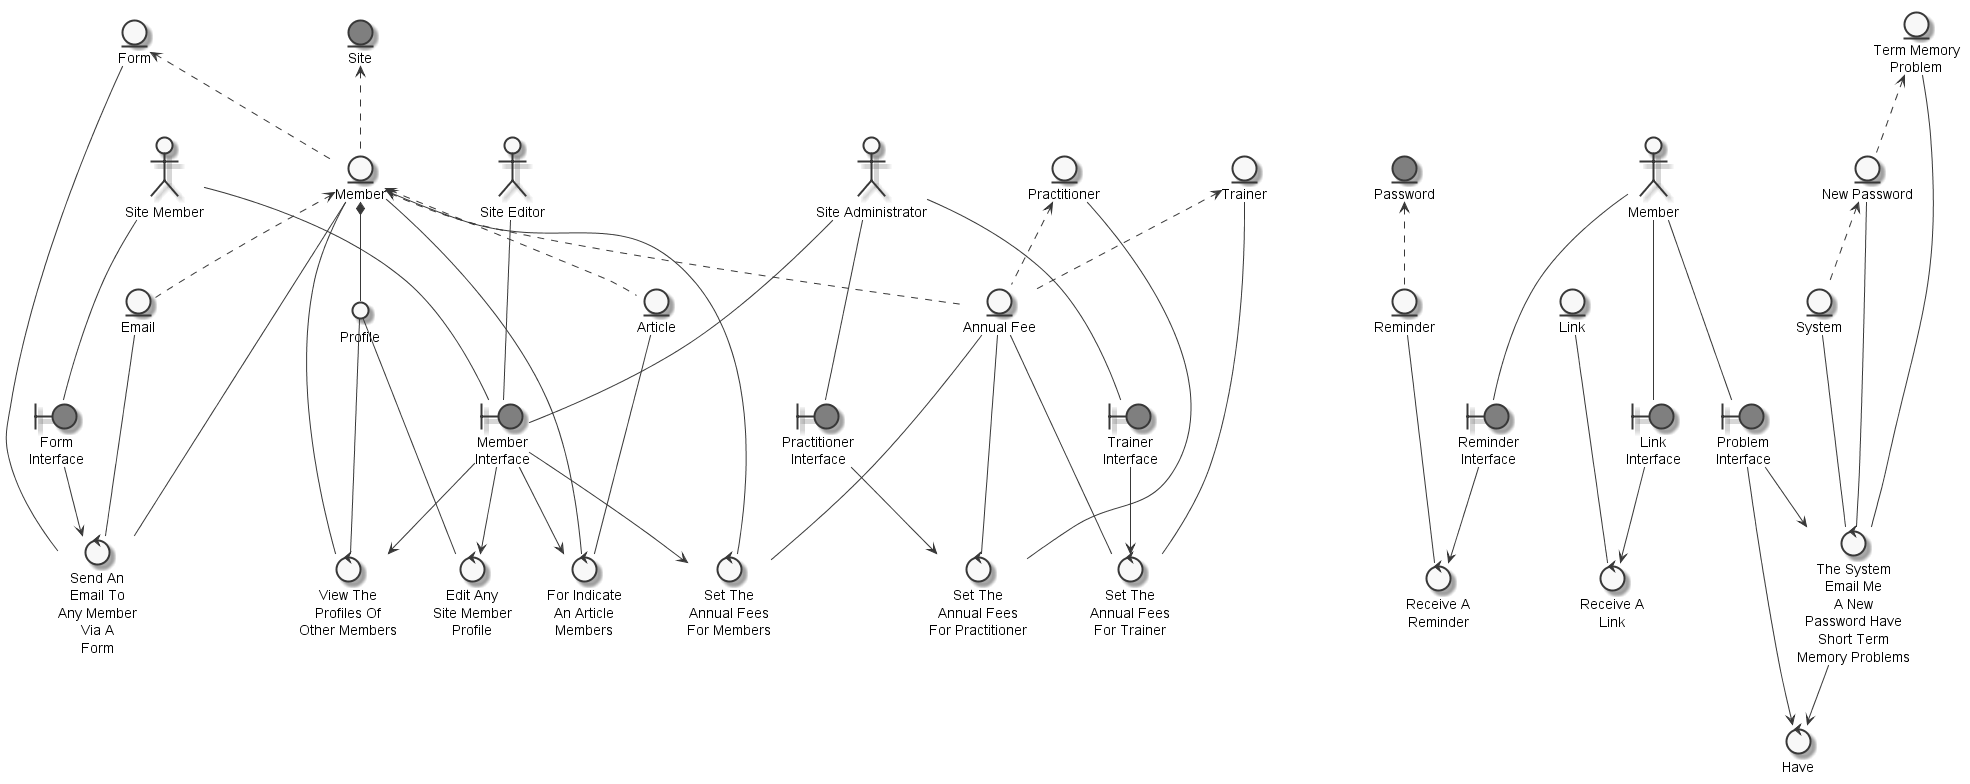

The diagram above was rendered by PlantUML. Its source (embedded in the PNG):
@startuml
	skinparam defaultTextAlignment center
	skinparam monochrome true

	entity "Member" as thingothermember
	entity "Article" as thingarticle
	entity "Practitioner" as thingpractitioner
	entity "Annual Fee" as thingannualfee
	entity "Trainer" as thingtrainer
	entity "Form" as thingform
	entity "Email" as thingemail
	entity "Reminder" as thingreminder
	entity "Link" as thinglink
	entity "System" as thingsystem
	entity "New Password" as thingnewpassword
	entity "Term Memory\nProblem" as thingtermmemoryproblem
	entity "Site" as thingsite #grey
	entity "Password" as thingpassword #grey
	actor "Site Member" as actorsitemember
	actor "Site Administrator" as actorsiteadministrator
	actor "Site Editor" as actorsiteeditor
	actor "Member" as actormember
	circle "Profile" as thingprofile
	boundary "Member\nInterface" as thingmemberinterface #grey
	boundary "Practitioner\nInterface" as thingpractitionerinterface #grey
	boundary "Trainer\nInterface" as thingtrainerinterface #grey
	boundary "Form\nInterface" as thingforminterface #grey
	boundary "Link\nInterface" as thinglinkinterface #grey
	boundary "Reminder\nInterface" as thingreminderinterface #grey
	boundary "Problem\nInterface" as thingprobleminterface #grey
	control "View The\nProfiles Of\nOther Members" as controlviewprofile
	control "Edit Any\nSite Member\nProfile" as controleditsitememberprofile
	control "For Indicate\nAn Article\nMembers" as controlindicatearticlemember
	control "Set The\nAnnual Fees\nFor Practitioner" as controlsetannualfeepractitioner
	control "Set The\nAnnual Fees\nFor Trainer" as controlsetannualfeetrainer
	control "Set The\nAnnual Fees\nFor Members" as controlsetannualfee
	control "Send An\nEmail To\nAny Member\nVia A\nForm" as controlsendemailmemberform
	control "Receive A\nLink" as controlreceivelink
	control "Receive A\nReminder" as controlreceivereminder
	control "The System\nEmail Me\nA New\nPassword Have\nShort Term\nMemory Problems" as controlhavehavesystemnewpasswordshorttermmemoryproblems
	control "Have" as controlhave

	thingform <.. thingothermember
	thingsite <.. thingothermember
	thingothermember <.. thingarticle
	thingpractitioner <.. thingannualfee
	thingtrainer <.. thingannualfee
	thingothermember <.. thingannualfee
	thingothermember <.. thingemail
	thingpassword <.. thingreminder
	thingnewpassword <.. thingsystem
	thingtermmemoryproblem <.. thingnewpassword
	thingothermember *-- thingprofile
	actorsitemember --- thingmemberinterface
	actorsiteadministrator --- thingmemberinterface
	actorsiteeditor --- thingmemberinterface
	actorsiteadministrator --- thingpractitionerinterface
	actorsiteadministrator --- thingtrainerinterface
	actorsitemember --- thingforminterface
	actormember --- thinglinkinterface
	actormember --- thingreminderinterface
	actormember --- thingprobleminterface
	thingprofile --- controlviewprofile
	thingothermember --- controlviewprofile
	thingmemberinterface --> controlviewprofile
	thingmemberinterface --> controleditsitememberprofile
	thingprofile --- controleditsitememberprofile
	thingarticle --- controlindicatearticlemember
	thingmemberinterface --> controlindicatearticlemember
	thingothermember --- controlindicatearticlemember
	thingpractitioner --- controlsetannualfeepractitioner
	thingpractitionerinterface --> controlsetannualfeepractitioner
	thingannualfee --- controlsetannualfeepractitioner
	thingtrainer --- controlsetannualfeetrainer
	thingtrainerinterface --> controlsetannualfeetrainer
	thingannualfee --- controlsetannualfeetrainer
	thingannualfee --- controlsetannualfee
	thingmemberinterface --> controlsetannualfee
	thingothermember --- controlsetannualfee
	thingemail --- controlsendemailmemberform
	thingform --- controlsendemailmemberform
	thingforminterface --> controlsendemailmemberform
	thingothermember --- controlsendemailmemberform
	thinglink --- controlreceivelink
	thinglinkinterface --> controlreceivelink
	thingreminder --- controlreceivereminder
	thingreminderinterface --> controlreceivereminder
	thingsystem --- controlhavehavesystemnewpasswordshorttermmemoryproblems
	thingnewpassword --- controlhavehavesystemnewpasswordshorttermmemoryproblems
	thingtermmemoryproblem --- controlhavehavesystemnewpasswordshorttermmemoryproblems
	thingprobleminterface --> controlhavehavesystemnewpasswordshorttermmemoryproblems
	controlhavehavesystemnewpasswordshorttermmemoryproblems --> controlhave
	thingprobleminterface --> controlhave

@enduml